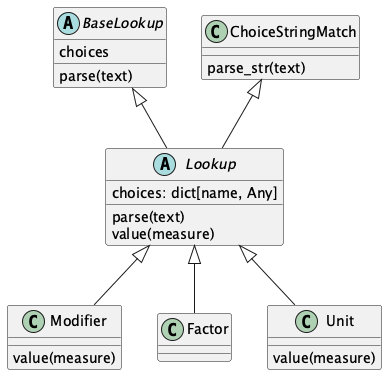

The diagram above was rendered by PlantUML. Its source (embedded in the PNG):
@startuml
    'https://plantuml.com/class-diagram

    abstract class BaseLookup {
        choices
        parse(text)
    }

    abstract class Lookup {
        choices: dict[name, Any]
        parse(text)
        value(measure)
    }

    class ChoiceStringMatch {
        parse_str(text)
    }

    ChoiceStringMatch <|-- Lookup
    BaseLookup <|-- Lookup

    class Modifier {
        value(measure)
    }
    Lookup <|-- Modifier

    class Factor
    Lookup <|-- Factor

    class Unit {
        value(measure)
    }
    Lookup <|-- Unit

@enduml